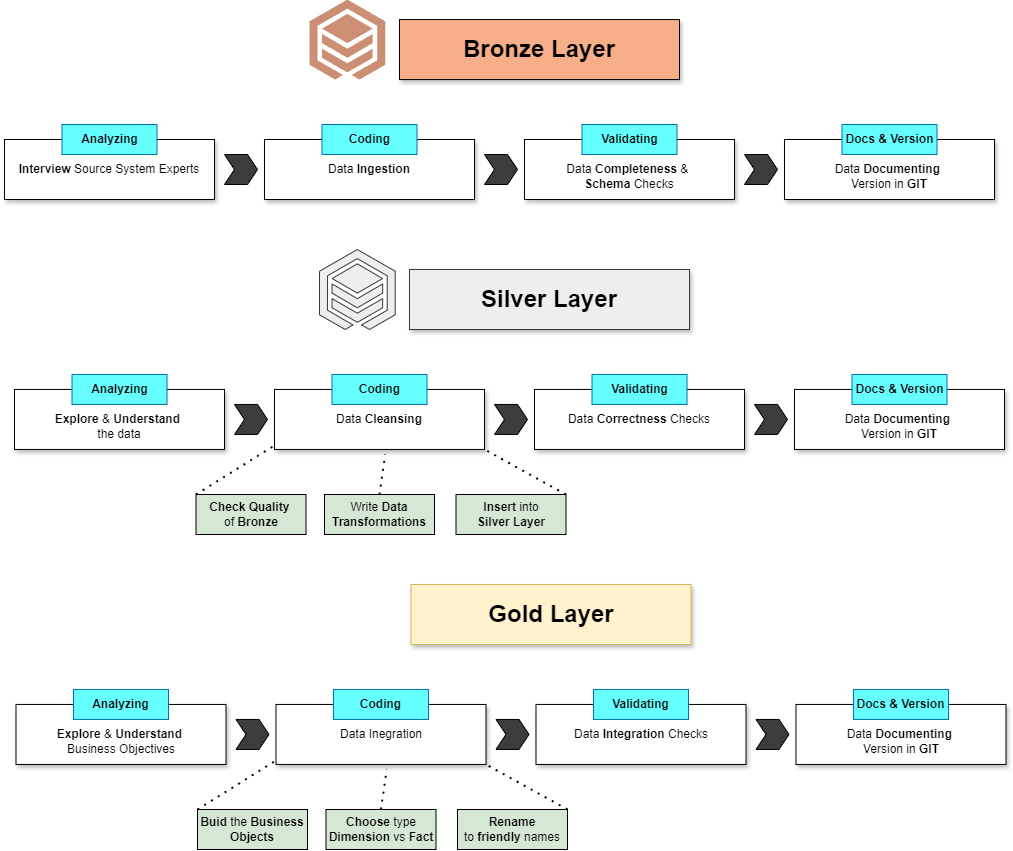

The diagram above was exported from draw.io. Its source (the exported page's mxGraphModel, read from the mxfile embedded in the PNG):
<mxGraphModel dx="1209" dy="875" grid="1" gridSize="10" guides="1" tooltips="1" connect="1" arrows="1" fold="1" page="1" pageScale="1" pageWidth="1100" pageHeight="850" background="none" math="0" shadow="0">
  <root>
    <mxCell id="0" />
    <mxCell id="1" parent="0" />
    <mxCell id="UeVcTxfl1f0NLnuTEzfS-1" value="" style="points=[];aspect=fixed;html=1;align=center;shadow=0;dashed=0;fillColor=#CC8F73;strokeColor=none;shape=mxgraph.alibaba_cloud.multi-mode_database_lindorm;" parent="1" vertex="1">
      <mxGeometry x="365" y="75.05" width="75.69" height="80" as="geometry" />
    </mxCell>
    <mxCell id="UeVcTxfl1f0NLnuTEzfS-2" value="&lt;font style=&quot;font-size: 24px;&quot;&gt;&lt;b&gt;Bronze Layer&lt;/b&gt;&lt;/font&gt;" style="rounded=0;whiteSpace=wrap;html=1;fillColor=#F7AF8A;strokeColor=#000000;shadow=1;" parent="1" vertex="1">
      <mxGeometry x="455" y="95.05" width="280" height="60" as="geometry" />
    </mxCell>
    <mxCell id="UeVcTxfl1f0NLnuTEzfS-3" value="&lt;b&gt;Interview &lt;/b&gt;Source System Experts" style="rounded=0;whiteSpace=wrap;html=1;shadow=1;" parent="1" vertex="1">
      <mxGeometry x="60" y="215" width="210" height="60" as="geometry" />
    </mxCell>
    <mxCell id="UeVcTxfl1f0NLnuTEzfS-4" value="&lt;font style=&quot;color: rgb(0, 0, 0);&quot;&gt;&lt;b&gt;Analyzing&lt;/b&gt;&lt;/font&gt;" style="rounded=0;whiteSpace=wrap;html=1;fillColor=#66FFFF;strokeColor=#006EAF;fontColor=#ffffff;" parent="1" vertex="1">
      <mxGeometry x="117.5" y="200" width="95" height="30" as="geometry" />
    </mxCell>
    <mxCell id="UeVcTxfl1f0NLnuTEzfS-10" value="Data &lt;b&gt;Ingestion&lt;/b&gt;" style="rounded=0;whiteSpace=wrap;html=1;shadow=1;" parent="1" vertex="1">
      <mxGeometry x="320" y="215" width="210" height="60" as="geometry" />
    </mxCell>
    <mxCell id="UeVcTxfl1f0NLnuTEzfS-11" value="&lt;font style=&quot;color: rgb(0, 0, 0);&quot;&gt;&lt;b&gt;Coding&lt;/b&gt;&lt;/font&gt;" style="rounded=0;whiteSpace=wrap;html=1;fillColor=#66FFFF;strokeColor=#006EAF;fontColor=#ffffff;" parent="1" vertex="1">
      <mxGeometry x="377.5" y="200" width="95" height="30" as="geometry" />
    </mxCell>
    <mxCell id="UeVcTxfl1f0NLnuTEzfS-12" value="&lt;div&gt;&lt;br&gt;&lt;/div&gt;Data &lt;b&gt;Completeness &lt;/b&gt;&amp;amp;&amp;nbsp;&lt;div&gt;&lt;b&gt;Schema &lt;/b&gt;Checks&lt;/div&gt;" style="rounded=0;whiteSpace=wrap;html=1;shadow=1;" parent="1" vertex="1">
      <mxGeometry x="580" y="215" width="210" height="60" as="geometry" />
    </mxCell>
    <mxCell id="UeVcTxfl1f0NLnuTEzfS-13" value="&lt;b&gt;&lt;font style=&quot;color: rgb(0, 0, 0);&quot;&gt;Validating&lt;/font&gt;&lt;/b&gt;" style="rounded=0;whiteSpace=wrap;html=1;fillColor=#66FFFF;strokeColor=#006EAF;fontColor=#ffffff;" parent="1" vertex="1">
      <mxGeometry x="637.5" y="200" width="95" height="30" as="geometry" />
    </mxCell>
    <mxCell id="UeVcTxfl1f0NLnuTEzfS-14" value="&lt;div&gt;&lt;br&gt;&lt;/div&gt;Data &lt;b&gt;Documenting&amp;nbsp;&lt;/b&gt;&lt;div&gt;Version in &lt;b&gt;GIT&lt;/b&gt;&lt;/div&gt;" style="rounded=0;whiteSpace=wrap;html=1;shadow=1;" parent="1" vertex="1">
      <mxGeometry x="840" y="215" width="210" height="60" as="geometry" />
    </mxCell>
    <mxCell id="UeVcTxfl1f0NLnuTEzfS-17" value="" style="html=1;shadow=0;dashed=0;align=center;verticalAlign=middle;shape=mxgraph.arrows2.arrow;dy=0;dx=10;notch=10;fillColor=#3D3D3D;" parent="1" vertex="1">
      <mxGeometry x="280" y="230" width="33" height="30" as="geometry" />
    </mxCell>
    <mxCell id="UeVcTxfl1f0NLnuTEzfS-18" value="" style="html=1;shadow=0;dashed=0;align=center;verticalAlign=middle;shape=mxgraph.arrows2.arrow;dy=0;dx=10;notch=10;fillColor=#3D3D3D;" parent="1" vertex="1">
      <mxGeometry x="540" y="230" width="33" height="30" as="geometry" />
    </mxCell>
    <mxCell id="UeVcTxfl1f0NLnuTEzfS-19" value="" style="html=1;shadow=0;dashed=0;align=center;verticalAlign=middle;shape=mxgraph.arrows2.arrow;dy=0;dx=10;notch=10;fillColor=#3D3D3D;" parent="1" vertex="1">
      <mxGeometry x="800" y="230" width="33" height="30" as="geometry" />
    </mxCell>
    <mxCell id="UeVcTxfl1f0NLnuTEzfS-20" value="&lt;b&gt;&lt;font style=&quot;color: rgb(0, 0, 0);&quot;&gt;Docs &amp;amp; Version&lt;/font&gt;&lt;/b&gt;" style="rounded=0;whiteSpace=wrap;html=1;fillColor=#66FFFF;strokeColor=#006EAF;fontColor=#ffffff;" parent="1" vertex="1">
      <mxGeometry x="897.5" y="200" width="95" height="30" as="geometry" />
    </mxCell>
    <mxCell id="UeVcTxfl1f0NLnuTEzfS-21" value="" style="points=[];aspect=fixed;html=1;align=center;shadow=0;dashed=0;fillColor=#eeeeee;strokeColor=#36393d;shape=mxgraph.alibaba_cloud.multi-mode_database_lindorm;" parent="1" vertex="1">
      <mxGeometry x="375" y="325" width="75.69" height="80" as="geometry" />
    </mxCell>
    <mxCell id="UeVcTxfl1f0NLnuTEzfS-22" value="&lt;font style=&quot;font-size: 24px;&quot;&gt;&lt;b&gt;Silver Layer&lt;/b&gt;&lt;/font&gt;" style="rounded=0;whiteSpace=wrap;html=1;fillColor=#eeeeee;strokeColor=#36393d;shadow=1;" parent="1" vertex="1">
      <mxGeometry x="465" y="345" width="280" height="60" as="geometry" />
    </mxCell>
    <mxCell id="UeVcTxfl1f0NLnuTEzfS-23" value="&lt;div&gt;&lt;br&gt;&lt;/div&gt;&lt;b&gt;Explore &lt;/b&gt;&amp;amp; &lt;b&gt;Understand&amp;nbsp;&lt;/b&gt;&lt;div&gt;the data&lt;/div&gt;" style="rounded=0;whiteSpace=wrap;html=1;shadow=1;" parent="1" vertex="1">
      <mxGeometry x="70" y="464.95" width="210" height="60" as="geometry" />
    </mxCell>
    <mxCell id="UeVcTxfl1f0NLnuTEzfS-24" value="&lt;font style=&quot;color: rgb(0, 0, 0);&quot;&gt;&lt;b&gt;Analyzing&lt;/b&gt;&lt;/font&gt;" style="rounded=0;whiteSpace=wrap;html=1;fillColor=#66FFFF;strokeColor=#006EAF;fontColor=#ffffff;" parent="1" vertex="1">
      <mxGeometry x="127.5" y="449.95" width="95" height="30" as="geometry" />
    </mxCell>
    <mxCell id="UeVcTxfl1f0NLnuTEzfS-25" value="Data &lt;b&gt;Cleansing&lt;/b&gt;" style="rounded=0;whiteSpace=wrap;html=1;shadow=1;" parent="1" vertex="1">
      <mxGeometry x="330" y="464.95" width="210" height="60" as="geometry" />
    </mxCell>
    <mxCell id="UeVcTxfl1f0NLnuTEzfS-26" value="&lt;font style=&quot;color: rgb(0, 0, 0);&quot;&gt;&lt;b&gt;Coding&lt;/b&gt;&lt;/font&gt;" style="rounded=0;whiteSpace=wrap;html=1;fillColor=#66FFFF;strokeColor=#006EAF;fontColor=#ffffff;" parent="1" vertex="1">
      <mxGeometry x="387.5" y="449.95" width="95" height="30" as="geometry" />
    </mxCell>
    <mxCell id="UeVcTxfl1f0NLnuTEzfS-27" value="&lt;div&gt;Data &lt;b&gt;Correctness &lt;/b&gt;Checks&lt;/div&gt;" style="rounded=0;whiteSpace=wrap;html=1;shadow=1;" parent="1" vertex="1">
      <mxGeometry x="590" y="464.95" width="210" height="60" as="geometry" />
    </mxCell>
    <mxCell id="UeVcTxfl1f0NLnuTEzfS-28" value="&lt;b&gt;&lt;font style=&quot;color: rgb(0, 0, 0);&quot;&gt;Validating&lt;/font&gt;&lt;/b&gt;" style="rounded=0;whiteSpace=wrap;html=1;fillColor=#66FFFF;strokeColor=#006EAF;fontColor=#ffffff;" parent="1" vertex="1">
      <mxGeometry x="647.5" y="449.95" width="95" height="30" as="geometry" />
    </mxCell>
    <mxCell id="UeVcTxfl1f0NLnuTEzfS-29" value="&lt;div&gt;&lt;br&gt;&lt;/div&gt;Data &lt;b&gt;Documenting&amp;nbsp;&lt;/b&gt;&lt;div&gt;Version in &lt;b&gt;GIT&lt;/b&gt;&lt;/div&gt;" style="rounded=0;whiteSpace=wrap;html=1;shadow=1;" parent="1" vertex="1">
      <mxGeometry x="850" y="464.95" width="210" height="60" as="geometry" />
    </mxCell>
    <mxCell id="UeVcTxfl1f0NLnuTEzfS-30" value="" style="html=1;shadow=0;dashed=0;align=center;verticalAlign=middle;shape=mxgraph.arrows2.arrow;dy=0;dx=10;notch=10;fillColor=#3D3D3D;" parent="1" vertex="1">
      <mxGeometry x="290" y="479.95" width="33" height="30" as="geometry" />
    </mxCell>
    <mxCell id="UeVcTxfl1f0NLnuTEzfS-31" value="" style="html=1;shadow=0;dashed=0;align=center;verticalAlign=middle;shape=mxgraph.arrows2.arrow;dy=0;dx=10;notch=10;fillColor=#3D3D3D;" parent="1" vertex="1">
      <mxGeometry x="550" y="479.95" width="33" height="30" as="geometry" />
    </mxCell>
    <mxCell id="UeVcTxfl1f0NLnuTEzfS-32" value="" style="html=1;shadow=0;dashed=0;align=center;verticalAlign=middle;shape=mxgraph.arrows2.arrow;dy=0;dx=10;notch=10;fillColor=#3D3D3D;" parent="1" vertex="1">
      <mxGeometry x="810" y="479.95" width="33" height="30" as="geometry" />
    </mxCell>
    <mxCell id="UeVcTxfl1f0NLnuTEzfS-33" value="&lt;b&gt;&lt;font style=&quot;color: rgb(0, 0, 0);&quot;&gt;Docs &amp;amp; Version&lt;/font&gt;&lt;/b&gt;" style="rounded=0;whiteSpace=wrap;html=1;fillColor=#66FFFF;strokeColor=#006EAF;fontColor=#ffffff;" parent="1" vertex="1">
      <mxGeometry x="907.5" y="449.95" width="95" height="30" as="geometry" />
    </mxCell>
    <mxCell id="UeVcTxfl1f0NLnuTEzfS-34" value="&lt;b&gt;Check Quality&amp;nbsp;&lt;/b&gt;&lt;div&gt;of &lt;b&gt;Bronze&lt;/b&gt;&lt;/div&gt;" style="rounded=0;whiteSpace=wrap;html=1;fillColor=#d5e8d4;strokeColor=#000000;" parent="1" vertex="1">
      <mxGeometry x="251.5" y="570" width="110" height="40" as="geometry" />
    </mxCell>
    <mxCell id="UeVcTxfl1f0NLnuTEzfS-35" value="Write &lt;b&gt;Data&lt;/b&gt;&lt;div&gt;&lt;b&gt;Transformations&lt;/b&gt;&lt;/div&gt;" style="rounded=0;whiteSpace=wrap;html=1;fillColor=#d5e8d4;strokeColor=#000000;" parent="1" vertex="1">
      <mxGeometry x="380" y="570" width="110" height="40" as="geometry" />
    </mxCell>
    <mxCell id="UeVcTxfl1f0NLnuTEzfS-36" value="&lt;b&gt;Insert &lt;/b&gt;into&lt;div&gt;&lt;b&gt;Silver Layer&lt;/b&gt;&lt;/div&gt;" style="rounded=0;whiteSpace=wrap;html=1;fillColor=#d5e8d4;strokeColor=#000000;" parent="1" vertex="1">
      <mxGeometry x="511.5" y="570" width="110" height="40" as="geometry" />
    </mxCell>
    <mxCell id="UeVcTxfl1f0NLnuTEzfS-38" value="" style="endArrow=none;dashed=1;html=1;dashPattern=1 3;strokeWidth=2;rounded=0;exitX=0;exitY=0;exitDx=0;exitDy=0;" parent="1" source="UeVcTxfl1f0NLnuTEzfS-34" edge="1">
      <mxGeometry width="50" height="50" relative="1" as="geometry">
        <mxPoint x="281.5" y="570" as="sourcePoint" />
        <mxPoint x="331.5" y="520" as="targetPoint" />
      </mxGeometry>
    </mxCell>
    <mxCell id="UeVcTxfl1f0NLnuTEzfS-39" value="" style="endArrow=none;dashed=1;html=1;dashPattern=1 3;strokeWidth=2;rounded=0;fontStyle=1;exitX=1;exitY=0;exitDx=0;exitDy=0;" parent="1" source="UeVcTxfl1f0NLnuTEzfS-36" edge="1">
      <mxGeometry width="50" height="50" relative="1" as="geometry">
        <mxPoint x="490" y="574.95" as="sourcePoint" />
        <mxPoint x="540" y="524.95" as="targetPoint" />
        <Array as="points" />
      </mxGeometry>
    </mxCell>
    <mxCell id="UeVcTxfl1f0NLnuTEzfS-41" value="" style="endArrow=none;dashed=1;html=1;dashPattern=1 3;strokeWidth=2;rounded=0;exitX=0.5;exitY=0;exitDx=0;exitDy=0;" parent="1" source="UeVcTxfl1f0NLnuTEzfS-35" edge="1">
      <mxGeometry width="50" height="50" relative="1" as="geometry">
        <mxPoint x="390.69" y="580" as="sourcePoint" />
        <mxPoint x="440.69" y="530" as="targetPoint" />
      </mxGeometry>
    </mxCell>
    <mxCell id="iIQ-U_WLHuU4zkDXn-ZH-1" value="&lt;font style=&quot;font-size: 24px;&quot;&gt;&lt;b&gt;Gold Layer&lt;/b&gt;&lt;/font&gt;" style="rounded=0;whiteSpace=wrap;html=1;fillColor=#fff2cc;strokeColor=#d6b656;shadow=1;" vertex="1" parent="1">
      <mxGeometry x="466.5" y="660" width="280" height="60" as="geometry" />
    </mxCell>
    <mxCell id="iIQ-U_WLHuU4zkDXn-ZH-2" value="&lt;div&gt;&lt;br&gt;&lt;/div&gt;&lt;b&gt;Explore &lt;/b&gt;&amp;amp; &lt;b&gt;Understand&amp;nbsp;&lt;/b&gt;&lt;div&gt;Business Objectives&lt;/div&gt;" style="rounded=0;whiteSpace=wrap;html=1;shadow=1;" vertex="1" parent="1">
      <mxGeometry x="71.5" y="779.95" width="210" height="60" as="geometry" />
    </mxCell>
    <mxCell id="iIQ-U_WLHuU4zkDXn-ZH-3" value="&lt;font style=&quot;color: rgb(0, 0, 0);&quot;&gt;&lt;b&gt;Analyzing&lt;/b&gt;&lt;/font&gt;" style="rounded=0;whiteSpace=wrap;html=1;fillColor=#66FFFF;strokeColor=#006EAF;fontColor=#ffffff;" vertex="1" parent="1">
      <mxGeometry x="129" y="764.95" width="95" height="30" as="geometry" />
    </mxCell>
    <mxCell id="iIQ-U_WLHuU4zkDXn-ZH-4" value="Data Inegration" style="rounded=0;whiteSpace=wrap;html=1;shadow=1;" vertex="1" parent="1">
      <mxGeometry x="331.5" y="779.95" width="210" height="60" as="geometry" />
    </mxCell>
    <mxCell id="iIQ-U_WLHuU4zkDXn-ZH-5" value="&lt;font style=&quot;color: rgb(0, 0, 0);&quot;&gt;&lt;b&gt;Coding&lt;/b&gt;&lt;/font&gt;" style="rounded=0;whiteSpace=wrap;html=1;fillColor=#66FFFF;strokeColor=#006EAF;fontColor=#ffffff;" vertex="1" parent="1">
      <mxGeometry x="389" y="764.95" width="95" height="30" as="geometry" />
    </mxCell>
    <mxCell id="iIQ-U_WLHuU4zkDXn-ZH-6" value="&lt;div&gt;Data &lt;b&gt;Integration&amp;nbsp;&lt;/b&gt;Checks&lt;/div&gt;" style="rounded=0;whiteSpace=wrap;html=1;shadow=1;" vertex="1" parent="1">
      <mxGeometry x="591.5" y="779.95" width="210" height="60" as="geometry" />
    </mxCell>
    <mxCell id="iIQ-U_WLHuU4zkDXn-ZH-7" value="&lt;b&gt;&lt;font style=&quot;color: rgb(0, 0, 0);&quot;&gt;Validating&lt;/font&gt;&lt;/b&gt;" style="rounded=0;whiteSpace=wrap;html=1;fillColor=#66FFFF;strokeColor=#006EAF;fontColor=#ffffff;" vertex="1" parent="1">
      <mxGeometry x="649" y="764.95" width="95" height="30" as="geometry" />
    </mxCell>
    <mxCell id="iIQ-U_WLHuU4zkDXn-ZH-8" value="&lt;div&gt;&lt;br&gt;&lt;/div&gt;Data &lt;b&gt;Documenting&amp;nbsp;&lt;/b&gt;&lt;div&gt;Version in &lt;b&gt;GIT&lt;/b&gt;&lt;/div&gt;" style="rounded=0;whiteSpace=wrap;html=1;shadow=1;" vertex="1" parent="1">
      <mxGeometry x="851.5" y="779.95" width="210" height="60" as="geometry" />
    </mxCell>
    <mxCell id="iIQ-U_WLHuU4zkDXn-ZH-9" value="" style="html=1;shadow=0;dashed=0;align=center;verticalAlign=middle;shape=mxgraph.arrows2.arrow;dy=0;dx=10;notch=10;fillColor=#3D3D3D;" vertex="1" parent="1">
      <mxGeometry x="291.5" y="794.95" width="33" height="30" as="geometry" />
    </mxCell>
    <mxCell id="iIQ-U_WLHuU4zkDXn-ZH-10" value="" style="html=1;shadow=0;dashed=0;align=center;verticalAlign=middle;shape=mxgraph.arrows2.arrow;dy=0;dx=10;notch=10;fillColor=#3D3D3D;" vertex="1" parent="1">
      <mxGeometry x="551.5" y="794.95" width="33" height="30" as="geometry" />
    </mxCell>
    <mxCell id="iIQ-U_WLHuU4zkDXn-ZH-11" value="" style="html=1;shadow=0;dashed=0;align=center;verticalAlign=middle;shape=mxgraph.arrows2.arrow;dy=0;dx=10;notch=10;fillColor=#3D3D3D;" vertex="1" parent="1">
      <mxGeometry x="811.5" y="794.95" width="33" height="30" as="geometry" />
    </mxCell>
    <mxCell id="iIQ-U_WLHuU4zkDXn-ZH-12" value="&lt;b&gt;&lt;font style=&quot;color: rgb(0, 0, 0);&quot;&gt;Docs &amp;amp; Version&lt;/font&gt;&lt;/b&gt;" style="rounded=0;whiteSpace=wrap;html=1;fillColor=#66FFFF;strokeColor=#006EAF;fontColor=#ffffff;" vertex="1" parent="1">
      <mxGeometry x="909" y="764.95" width="95" height="30" as="geometry" />
    </mxCell>
    <mxCell id="iIQ-U_WLHuU4zkDXn-ZH-13" value="&lt;b&gt;Buid &lt;/b&gt;the &lt;b&gt;Business Objects&lt;/b&gt;" style="rounded=0;whiteSpace=wrap;html=1;fillColor=#d5e8d4;strokeColor=#000000;" vertex="1" parent="1">
      <mxGeometry x="253" y="885" width="110" height="40" as="geometry" />
    </mxCell>
    <mxCell id="iIQ-U_WLHuU4zkDXn-ZH-14" value="&lt;b&gt;Choose &lt;/b&gt;type &lt;b&gt;Dimension &lt;/b&gt;vs &lt;b&gt;Fact&lt;/b&gt;" style="rounded=0;whiteSpace=wrap;html=1;fillColor=#d5e8d4;strokeColor=#000000;" vertex="1" parent="1">
      <mxGeometry x="381.5" y="885" width="110" height="40" as="geometry" />
    </mxCell>
    <mxCell id="iIQ-U_WLHuU4zkDXn-ZH-15" value="&lt;b&gt;Rename&lt;/b&gt;&lt;div&gt;&lt;b&gt;&lt;/b&gt;to &lt;b&gt;friendly &lt;/b&gt;names&lt;/div&gt;" style="rounded=0;whiteSpace=wrap;html=1;fillColor=#d5e8d4;strokeColor=#000000;" vertex="1" parent="1">
      <mxGeometry x="513" y="885" width="110" height="40" as="geometry" />
    </mxCell>
    <mxCell id="iIQ-U_WLHuU4zkDXn-ZH-16" value="" style="endArrow=none;dashed=1;html=1;dashPattern=1 3;strokeWidth=2;rounded=0;exitX=0;exitY=0;exitDx=0;exitDy=0;" edge="1" parent="1" source="iIQ-U_WLHuU4zkDXn-ZH-13">
      <mxGeometry width="50" height="50" relative="1" as="geometry">
        <mxPoint x="283" y="885" as="sourcePoint" />
        <mxPoint x="333" y="835" as="targetPoint" />
      </mxGeometry>
    </mxCell>
    <mxCell id="iIQ-U_WLHuU4zkDXn-ZH-17" value="" style="endArrow=none;dashed=1;html=1;dashPattern=1 3;strokeWidth=2;rounded=0;fontStyle=1;exitX=1;exitY=0;exitDx=0;exitDy=0;" edge="1" parent="1" source="iIQ-U_WLHuU4zkDXn-ZH-15">
      <mxGeometry width="50" height="50" relative="1" as="geometry">
        <mxPoint x="491.5" y="889.95" as="sourcePoint" />
        <mxPoint x="541.5" y="839.95" as="targetPoint" />
        <Array as="points" />
      </mxGeometry>
    </mxCell>
    <mxCell id="iIQ-U_WLHuU4zkDXn-ZH-18" value="" style="endArrow=none;dashed=1;html=1;dashPattern=1 3;strokeWidth=2;rounded=0;exitX=0.5;exitY=0;exitDx=0;exitDy=0;" edge="1" parent="1" source="iIQ-U_WLHuU4zkDXn-ZH-14">
      <mxGeometry width="50" height="50" relative="1" as="geometry">
        <mxPoint x="392.19" y="895" as="sourcePoint" />
        <mxPoint x="442.19" y="845" as="targetPoint" />
      </mxGeometry>
    </mxCell>
  </root>
</mxGraphModel>